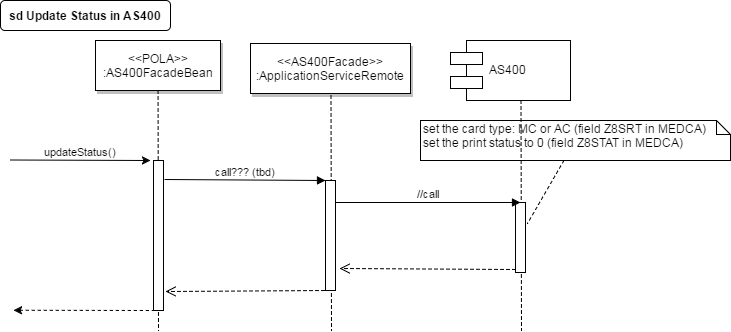

The diagram above was exported from draw.io. Its source (the exported page's mxGraphModel, read from the mxfile embedded in the PNG):
<mxGraphModel dx="1426" dy="755" grid="1" gridSize="10" guides="1" tooltips="1" connect="1" arrows="1" fold="1" page="0" pageScale="1.5" pageWidth="826" pageHeight="1169" background="#ffffff" math="0" shadow="0">
  <root>
    <mxCell id="0" style=";html=1;" />
    <mxCell id="1" style=";html=1;" parent="0" />
    <mxCell id="8" value="" style="edgeStyle=none;endArrow=none;dashed=1;html=1;" parent="1" source="7" edge="1">
      <mxGeometry x="272.3350694444445" y="165" width="100" height="100" as="geometry">
        <mxPoint x="347.2588734567901" y="110" as="sourcePoint" />
        <mxPoint x="358" y="350" as="targetPoint" />
      </mxGeometry>
    </mxCell>
    <mxCell id="6" value="" style="fillColor=#FFFFFF;strokeColor=#000000;html=1;" parent="1" vertex="1">
      <mxGeometry x="353" y="180" width="10" height="150" as="geometry" />
    </mxCell>
    <mxCell id="7" value="&amp;lt;&amp;lt;POLA&amp;gt;&amp;gt;&lt;br&gt;:&lt;span&gt;AS400FacadeBean&lt;/span&gt;" style="shadow=1;fillColor=#FFFFFF;strokeColor=#000000;html=1;" parent="1" vertex="1">
      <mxGeometry x="295" y="60" width="125" height="50" as="geometry" />
    </mxCell>
    <mxCell id="9" value="updateStatus()" style="edgeStyle=none;verticalLabelPosition=top;verticalAlign=bottom;html=1;" parent="1" edge="1">
      <mxGeometry x="220" y="92" width="100" height="100" as="geometry">
        <mxPoint x="210" y="179.5" as="sourcePoint" />
        <mxPoint x="350" y="180" as="targetPoint" />
      </mxGeometry>
    </mxCell>
    <mxCell id="11" value="" style="edgeStyle=none;verticalLabelPosition=top;verticalAlign=bottom;endArrow=none;startArrow=classic;dashed=1;html=1;" parent="1" edge="1">
      <mxGeometry x="223" y="242.25887345679013" width="100" height="100" as="geometry">
        <mxPoint x="213" y="329.7588734567901" as="sourcePoint" />
        <mxPoint x="353" y="330" as="targetPoint" />
      </mxGeometry>
    </mxCell>
    <mxCell id="71" value="sd Update Status in AS400" style="rounded=1;fontStyle=1;fillColor=#FFFFFF;strokeColor=#000000;html=1;" parent="1" vertex="1">
      <mxGeometry x="200" y="20" width="170" height="30" as="geometry" />
    </mxCell>
    <mxCell id="92" value="" style="edgeStyle=none;endArrow=none;dashed=1;html=1;" parent="1" edge="1">
      <mxGeometry x="445.3350694444445" y="170" width="100" height="100" as="geometry">
        <mxPoint x="530.5" y="115" as="sourcePoint" />
        <mxPoint x="531" y="350" as="targetPoint" />
      </mxGeometry>
    </mxCell>
    <mxCell id="94" value="" style="html=1;points=[];perimeter=orthogonalPerimeter;" parent="1" vertex="1">
      <mxGeometry x="525" y="200" width="10" height="110" as="geometry" />
    </mxCell>
    <mxCell id="95" value="call??? (tbd)" style="html=1;verticalAlign=bottom;endArrow=block;entryX=0;entryY=0;exitX=1.1;exitY=0.127;exitPerimeter=0;" parent="1" source="6" target="94" edge="1">
      <mxGeometry relative="1" as="geometry">
        <mxPoint x="370" y="190" as="sourcePoint" />
      </mxGeometry>
    </mxCell>
    <mxCell id="96" value="" style="html=1;verticalAlign=bottom;endArrow=open;dashed=1;endSize=8;" parent="1" edge="1">
      <mxGeometry relative="1" as="geometry">
        <mxPoint x="365" y="311" as="targetPoint" />
        <mxPoint x="530" y="310" as="sourcePoint" />
      </mxGeometry>
    </mxCell>
    <mxCell id="100" style="edgeStyle=none;endArrow=none;dashed=1;html=1;entryX=1.2;entryY=0.3;entryPerimeter=0;" parent="1" source="99" target="109" edge="1">
      <mxGeometry relative="1" as="geometry">
        <mxPoint x="696" y="222" as="targetPoint" />
      </mxGeometry>
    </mxCell>
    <mxCell id="99" value="&lt;div&gt;set the card type: MC or AC (field Z8SRT in MEDCA)&lt;/div&gt;&lt;div&gt;set the print status to 0 (field Z8STAT in MEDCA)&lt;/div&gt;" style="shape=note;whiteSpace=wrap;html=1;size=14;verticalAlign=top;align=left;spacingTop=-6;" parent="1" vertex="1">
      <mxGeometry x="620" y="140" width="310" height="40" as="geometry" />
    </mxCell>
    <mxCell id="104" value="AS400" style="shape=component;align=left;spacingLeft=36;" vertex="1" parent="1">
      <mxGeometry x="650" y="60" width="120" height="60" as="geometry" />
    </mxCell>
    <mxCell id="105" value="" style="edgeStyle=none;endArrow=none;dashed=1;html=1;" edge="1" parent="1">
      <mxGeometry x="635.3350694444446" y="175" width="100" height="100" as="geometry">
        <mxPoint x="720.5" y="120" as="sourcePoint" />
        <mxPoint x="721" y="350" as="targetPoint" />
      </mxGeometry>
    </mxCell>
    <mxCell id="108" value="&amp;lt;&amp;lt;AS400Facade&amp;gt;&amp;gt;&lt;br&gt;:ApplicationServiceRemote&lt;br&gt;" style="shadow=1;fillColor=#FFFFFF;strokeColor=#000000;html=1;" vertex="1" parent="1">
      <mxGeometry x="450" y="63" width="160" height="50" as="geometry" />
    </mxCell>
    <mxCell id="109" value="" style="html=1;points=[];perimeter=orthogonalPerimeter;rounded=0;" vertex="1" parent="1">
      <mxGeometry x="715" y="222" width="10" height="70" as="geometry" />
    </mxCell>
    <mxCell id="110" value="//call" style="html=1;verticalAlign=bottom;endArrow=block;entryX=0.5;entryY=0;entryPerimeter=0;" edge="1" target="109" parent="1" source="94">
      <mxGeometry relative="1" as="geometry">
        <mxPoint x="534" y="210" as="sourcePoint" />
      </mxGeometry>
    </mxCell>
    <mxCell id="111" value="" style="html=1;verticalAlign=bottom;endArrow=open;dashed=1;endSize=8;exitX=0;exitY=0.95;entryX=1.4;entryY=0.8;entryPerimeter=0;" edge="1" source="109" parent="1" target="94">
      <mxGeometry relative="1" as="geometry">
        <mxPoint x="615" y="286" as="targetPoint" />
      </mxGeometry>
    </mxCell>
  </root>
</mxGraphModel>